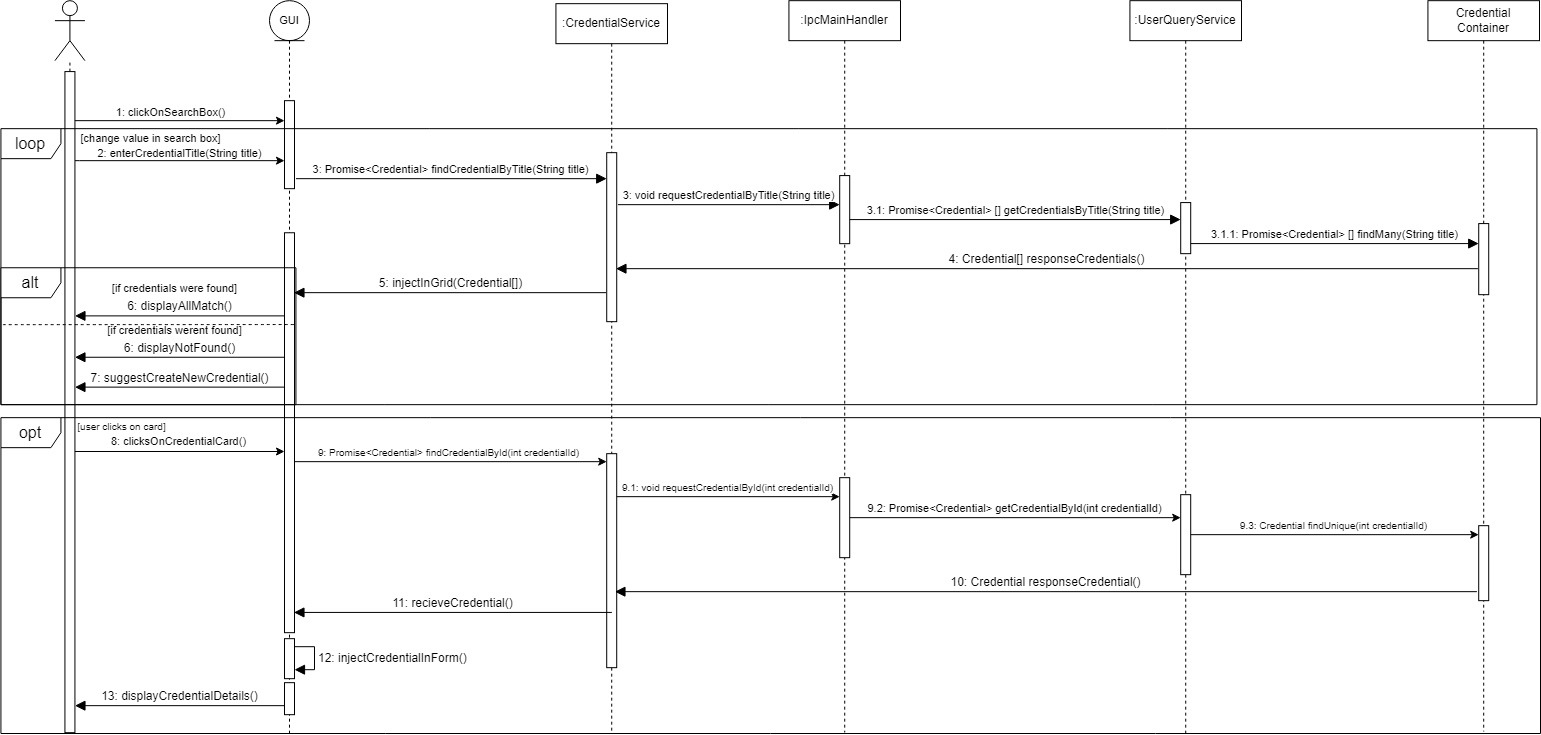

The diagram above was exported from draw.io. Its source (the exported page's mxGraphModel, read from the mxfile embedded in the PNG):
<mxGraphModel dx="1908" dy="1166" grid="0" gridSize="10" guides="1" tooltips="1" connect="1" arrows="1" fold="1" page="1" pageScale="1" pageWidth="850" pageHeight="1100" background="#ffffff" math="0" shadow="0">
  <root>
    <mxCell id="0" />
    <mxCell id="1" parent="0" />
    <mxCell id="HbrsVPGaEcc1uKPgA8JR-208" value=":CredentialService" style="shape=umlLifeline;perimeter=lifelinePerimeter;whiteSpace=wrap;html=1;container=0;dropTarget=0;collapsible=0;recursiveResize=0;outlineConnect=0;portConstraint=eastwest;newEdgeStyle={&quot;edgeStyle&quot;:&quot;elbowEdgeStyle&quot;,&quot;elbow&quot;:&quot;vertical&quot;,&quot;curved&quot;:0,&quot;rounded&quot;:0};" vertex="1" parent="1">
      <mxGeometry x="1180.43" y="460.17" width="111.57" height="728.83" as="geometry" />
    </mxCell>
    <mxCell id="HbrsVPGaEcc1uKPgA8JR-209" value="" style="html=1;points=[[0,0,0,0,5],[0,1,0,0,-5],[1,0,0,0,5],[1,1,0,0,-5]];perimeter=orthogonalPerimeter;outlineConnect=0;targetShapes=umlLifeline;portConstraint=eastwest;newEdgeStyle={&quot;curved&quot;:0,&quot;rounded&quot;:0};fontSize=16;" vertex="1" parent="HbrsVPGaEcc1uKPgA8JR-208">
      <mxGeometry x="50.79" y="149" width="10" height="169" as="geometry" />
    </mxCell>
    <mxCell id="HbrsVPGaEcc1uKPgA8JR-210" value="" style="html=1;points=[[0,0,0,0,5],[0,1,0,0,-5],[1,0,0,0,5],[1,1,0,0,-5]];perimeter=orthogonalPerimeter;outlineConnect=0;targetShapes=umlLifeline;portConstraint=eastwest;newEdgeStyle={&quot;curved&quot;:0,&quot;rounded&quot;:0};fontSize=16;" vertex="1" parent="HbrsVPGaEcc1uKPgA8JR-208">
      <mxGeometry x="50.78" y="450" width="10" height="214" as="geometry" />
    </mxCell>
    <mxCell id="HbrsVPGaEcc1uKPgA8JR-211" value="" style="shape=umlActor;verticalLabelPosition=bottom;verticalAlign=top;html=1;outlineConnect=0;" vertex="1" parent="1">
      <mxGeometry x="679.4293750000002" y="457.1731770833335" width="30" height="60" as="geometry" />
    </mxCell>
    <mxCell id="HbrsVPGaEcc1uKPgA8JR-212" value="" style="endArrow=none;dashed=1;html=1;rounded=0;" edge="1" parent="1" source="HbrsVPGaEcc1uKPgA8JR-217" target="HbrsVPGaEcc1uKPgA8JR-211">
      <mxGeometry width="50" height="50" relative="1" as="geometry">
        <mxPoint x="689.4293750000002" y="1137.1731770833337" as="sourcePoint" />
        <mxPoint x="1039.4293750000002" y="727.1731770833335" as="targetPoint" />
      </mxGeometry>
    </mxCell>
    <mxCell id="HbrsVPGaEcc1uKPgA8JR-213" value="" style="endArrow=classic;html=1;rounded=0;" edge="1" parent="1" target="HbrsVPGaEcc1uKPgA8JR-219">
      <mxGeometry relative="1" as="geometry">
        <mxPoint x="689.4293750000002" y="577.1731770833335" as="sourcePoint" />
        <mxPoint x="914.4293750000002" y="577.1731770833335" as="targetPoint" />
      </mxGeometry>
    </mxCell>
    <mxCell id="HbrsVPGaEcc1uKPgA8JR-214" value="1: clickOnSearchBox()" style="edgeLabel;resizable=0;html=1;align=center;verticalAlign=middle;" connectable="0" vertex="1" parent="HbrsVPGaEcc1uKPgA8JR-213">
      <mxGeometry relative="1" as="geometry">
        <mxPoint x="-5" y="-9" as="offset" />
      </mxGeometry>
    </mxCell>
    <mxCell id="HbrsVPGaEcc1uKPgA8JR-215" value="" style="endArrow=classic;html=1;rounded=0;" edge="1" parent="1">
      <mxGeometry relative="1" as="geometry">
        <mxPoint x="699.4296875" y="617.1733333333336" as="sourcePoint" />
        <mxPoint x="908.9996875000002" y="617.1733333333336" as="targetPoint" />
        <Array as="points">
          <mxPoint x="703.9996875000002" y="617.1733333333336" />
        </Array>
      </mxGeometry>
    </mxCell>
    <mxCell id="HbrsVPGaEcc1uKPgA8JR-216" value="2: enterCredentialTitle(String title)" style="edgeLabel;resizable=0;html=1;align=center;verticalAlign=middle;" connectable="0" vertex="1" parent="HbrsVPGaEcc1uKPgA8JR-215">
      <mxGeometry relative="1" as="geometry">
        <mxPoint x="-1" y="-8" as="offset" />
      </mxGeometry>
    </mxCell>
    <mxCell id="HbrsVPGaEcc1uKPgA8JR-217" value="" style="html=1;points=[[0,0,0,0,5],[0,1,0,0,-5],[1,0,0,0,5],[1,1,0,0,-5]];perimeter=orthogonalPerimeter;outlineConnect=0;targetShapes=umlLifeline;portConstraint=eastwest;newEdgeStyle={&quot;curved&quot;:0,&quot;rounded&quot;:0};fontSize=16;" vertex="1" parent="1">
      <mxGeometry x="689.4296875" y="528.0833333333335" width="10" height="661.09" as="geometry" />
    </mxCell>
    <mxCell id="HbrsVPGaEcc1uKPgA8JR-218" value="GUI" style="shape=umlLifeline;perimeter=lifelinePerimeter;whiteSpace=wrap;html=1;container=1;dropTarget=0;collapsible=0;recursiveResize=0;outlineConnect=0;portConstraint=eastwest;newEdgeStyle={&quot;curved&quot;:0,&quot;rounded&quot;:0};participant=umlEntity;fontSize=11;" vertex="1" parent="1">
      <mxGeometry x="894" y="457.17" width="40" height="732.83" as="geometry" />
    </mxCell>
    <mxCell id="HbrsVPGaEcc1uKPgA8JR-219" value="" style="html=1;points=[[0,0,0,0,5],[0,1,0,0,-5],[1,0,0,0,5],[1,1,0,0,-5]];perimeter=orthogonalPerimeter;outlineConnect=0;targetShapes=umlLifeline;portConstraint=eastwest;newEdgeStyle={&quot;curved&quot;:0,&quot;rounded&quot;:0};fontSize=16;" vertex="1" parent="HbrsVPGaEcc1uKPgA8JR-218">
      <mxGeometry x="15" y="100" width="10" height="88" as="geometry" />
    </mxCell>
    <mxCell id="HbrsVPGaEcc1uKPgA8JR-220" value="" style="html=1;points=[[0,0,0,0,5],[0,1,0,0,-5],[1,0,0,0,5],[1,1,0,0,-5]];perimeter=orthogonalPerimeter;outlineConnect=0;targetShapes=umlLifeline;portConstraint=eastwest;newEdgeStyle={&quot;curved&quot;:0,&quot;rounded&quot;:0};fontSize=16;" vertex="1" parent="HbrsVPGaEcc1uKPgA8JR-218">
      <mxGeometry x="15" y="232.09" width="10" height="399.91" as="geometry" />
    </mxCell>
    <mxCell id="HbrsVPGaEcc1uKPgA8JR-221" value="12: injectCredentialInForm()" style="html=1;align=left;spacingLeft=2;endArrow=block;rounded=0;edgeStyle=orthogonalEdgeStyle;curved=0;rounded=0;fontSize=12;startSize=8;endSize=8;" edge="1" parent="HbrsVPGaEcc1uKPgA8JR-218" source="HbrsVPGaEcc1uKPgA8JR-222" target="HbrsVPGaEcc1uKPgA8JR-222">
      <mxGeometry relative="1" as="geometry">
        <mxPoint x="34" y="693" as="sourcePoint" />
        <Array as="points">
          <mxPoint x="45" y="646" />
          <mxPoint x="45" y="669" />
        </Array>
      </mxGeometry>
    </mxCell>
    <mxCell id="HbrsVPGaEcc1uKPgA8JR-222" value="" style="html=1;points=[[0,0,0,0,5],[0,1,0,0,-5],[1,0,0,0,5],[1,1,0,0,-5]];perimeter=orthogonalPerimeter;outlineConnect=0;targetShapes=umlLifeline;portConstraint=eastwest;newEdgeStyle={&quot;curved&quot;:0,&quot;rounded&quot;:0};fontSize=16;" vertex="1" parent="HbrsVPGaEcc1uKPgA8JR-218">
      <mxGeometry x="15" y="638" width="10" height="40" as="geometry" />
    </mxCell>
    <mxCell id="HbrsVPGaEcc1uKPgA8JR-223" value="3: Promise&amp;lt;Credential&amp;gt; findCredentialByTitle(String title)" style="html=1;verticalAlign=bottom;endArrow=block;curved=0;rounded=0;fontSize=11;startSize=8;endSize=8;" edge="1" parent="1" target="HbrsVPGaEcc1uKPgA8JR-209">
      <mxGeometry x="0.0002" width="80" relative="1" as="geometry">
        <mxPoint x="920.4296875" y="635.1733333333336" as="sourcePoint" />
        <mxPoint x="1151.2196875" y="635.1733333333336" as="targetPoint" />
        <mxPoint as="offset" />
      </mxGeometry>
    </mxCell>
    <mxCell id="HbrsVPGaEcc1uKPgA8JR-224" value=":IpcMainHandler" style="shape=umlLifeline;perimeter=lifelinePerimeter;whiteSpace=wrap;html=1;container=0;dropTarget=0;collapsible=0;recursiveResize=0;outlineConnect=0;portConstraint=eastwest;newEdgeStyle={&quot;edgeStyle&quot;:&quot;elbowEdgeStyle&quot;,&quot;elbow&quot;:&quot;vertical&quot;,&quot;curved&quot;:0,&quot;rounded&quot;:0};" vertex="1" parent="1">
      <mxGeometry x="1413.43" y="457.17" width="111.57" height="731.83" as="geometry" />
    </mxCell>
    <mxCell id="HbrsVPGaEcc1uKPgA8JR-225" value="" style="html=1;points=[[0,0,0,0,5],[0,1,0,0,-5],[1,0,0,0,5],[1,1,0,0,-5]];perimeter=orthogonalPerimeter;outlineConnect=0;targetShapes=umlLifeline;portConstraint=eastwest;newEdgeStyle={&quot;curved&quot;:0,&quot;rounded&quot;:0};fontSize=16;" vertex="1" parent="HbrsVPGaEcc1uKPgA8JR-224">
      <mxGeometry x="50.78" y="174.91" width="10" height="68.09" as="geometry" />
    </mxCell>
    <mxCell id="HbrsVPGaEcc1uKPgA8JR-226" value="3: void requestCredentialByTitle(String title)" style="html=1;verticalAlign=bottom;endArrow=block;curved=0;rounded=0;fontSize=11;startSize=8;endSize=8;" edge="1" parent="1" target="HbrsVPGaEcc1uKPgA8JR-225">
      <mxGeometry x="-0.0006" width="80" relative="1" as="geometry">
        <mxPoint x="1242.4296875" y="661.1733333333336" as="sourcePoint" />
        <mxPoint x="1545.4196875000002" y="661.1733333333336" as="targetPoint" />
        <mxPoint as="offset" />
      </mxGeometry>
    </mxCell>
    <mxCell id="HbrsVPGaEcc1uKPgA8JR-227" value=":UserQueryService" style="shape=umlLifeline;perimeter=lifelinePerimeter;whiteSpace=wrap;html=1;container=0;dropTarget=0;collapsible=0;recursiveResize=0;outlineConnect=0;portConstraint=eastwest;newEdgeStyle={&quot;edgeStyle&quot;:&quot;elbowEdgeStyle&quot;,&quot;elbow&quot;:&quot;vertical&quot;,&quot;curved&quot;:0,&quot;rounded&quot;:0};" vertex="1" parent="1">
      <mxGeometry x="1754.43" y="457.17" width="111.57" height="733.83" as="geometry" />
    </mxCell>
    <mxCell id="HbrsVPGaEcc1uKPgA8JR-228" value="" style="html=1;points=[[0,0,0,0,5],[0,1,0,0,-5],[1,0,0,0,5],[1,1,0,0,-5]];perimeter=orthogonalPerimeter;outlineConnect=0;targetShapes=umlLifeline;portConstraint=eastwest;newEdgeStyle={&quot;curved&quot;:0,&quot;rounded&quot;:0};fontSize=16;" vertex="1" parent="HbrsVPGaEcc1uKPgA8JR-227">
      <mxGeometry x="50.78" y="201.91" width="10" height="51.09" as="geometry" />
    </mxCell>
    <mxCell id="HbrsVPGaEcc1uKPgA8JR-229" value="Credential Container" style="shape=umlLifeline;perimeter=lifelinePerimeter;whiteSpace=wrap;html=1;container=0;dropTarget=0;collapsible=0;recursiveResize=0;outlineConnect=0;portConstraint=eastwest;newEdgeStyle={&quot;edgeStyle&quot;:&quot;elbowEdgeStyle&quot;,&quot;elbow&quot;:&quot;vertical&quot;,&quot;curved&quot;:0,&quot;rounded&quot;:0};" vertex="1" parent="1">
      <mxGeometry x="2052.43" y="457.17" width="111.57" height="730.83" as="geometry" />
    </mxCell>
    <mxCell id="HbrsVPGaEcc1uKPgA8JR-230" value="" style="html=1;points=[[0,0,0,0,5],[0,1,0,0,-5],[1,0,0,0,5],[1,1,0,0,-5]];perimeter=orthogonalPerimeter;outlineConnect=0;targetShapes=umlLifeline;portConstraint=eastwest;newEdgeStyle={&quot;curved&quot;:0,&quot;rounded&quot;:0};fontSize=16;" vertex="1" parent="HbrsVPGaEcc1uKPgA8JR-229">
      <mxGeometry x="50.79" y="222.91" width="10" height="71.09" as="geometry" />
    </mxCell>
    <mxCell id="HbrsVPGaEcc1uKPgA8JR-231" value="" style="html=1;points=[[0,0,0,0,5],[0,1,0,0,-5],[1,0,0,0,5],[1,1,0,0,-5]];perimeter=orthogonalPerimeter;outlineConnect=0;targetShapes=umlLifeline;portConstraint=eastwest;newEdgeStyle={&quot;curved&quot;:0,&quot;rounded&quot;:0};fontSize=16;" vertex="1" parent="HbrsVPGaEcc1uKPgA8JR-229">
      <mxGeometry x="50.7800000000002" y="525" width="10" height="75" as="geometry" />
    </mxCell>
    <mxCell id="HbrsVPGaEcc1uKPgA8JR-232" value="3.1: Promise&amp;lt;Credential&amp;gt; [] getCredentialsByTitle(String title)" style="html=1;verticalAlign=bottom;endArrow=block;curved=0;rounded=0;fontSize=11;startSize=8;endSize=8;" edge="1" parent="1" target="HbrsVPGaEcc1uKPgA8JR-228">
      <mxGeometry width="80" relative="1" as="geometry">
        <mxPoint x="1474.2096875000002" y="676.0783333333338" as="sourcePoint" />
        <mxPoint x="1805.2096875000002" y="676.0783333333338" as="targetPoint" />
      </mxGeometry>
    </mxCell>
    <mxCell id="HbrsVPGaEcc1uKPgA8JR-233" value="3.1.1: Promise&amp;lt;Credential&amp;gt; [] findMany(String title)" style="html=1;verticalAlign=bottom;endArrow=block;curved=0;rounded=0;fontSize=11;startSize=8;endSize=8;" edge="1" parent="1" target="HbrsVPGaEcc1uKPgA8JR-230">
      <mxGeometry width="80" relative="1" as="geometry">
        <mxPoint x="1815.2096875000002" y="700.0783333333338" as="sourcePoint" />
        <mxPoint x="2103.2196875" y="700.0783333333338" as="targetPoint" />
      </mxGeometry>
    </mxCell>
    <mxCell id="HbrsVPGaEcc1uKPgA8JR-234" value="4: Credential[] responseCredentials()" style="html=1;verticalAlign=bottom;endArrow=block;curved=0;rounded=0;fontSize=12;startSize=8;endSize=8;" edge="1" parent="1">
      <mxGeometry width="80" relative="1" as="geometry">
        <mxPoint x="2102.4296875" y="725.1783333333335" as="sourcePoint" />
        <mxPoint x="1240.4296875" y="725.1783333333335" as="targetPoint" />
      </mxGeometry>
    </mxCell>
    <mxCell id="HbrsVPGaEcc1uKPgA8JR-235" value="5: injectInGrid(Credential[])" style="html=1;verticalAlign=bottom;endArrow=block;curved=0;rounded=0;fontSize=12;startSize=8;endSize=8;" edge="1" parent="1">
      <mxGeometry width="80" relative="1" as="geometry">
        <mxPoint x="1230.6496875000003" y="749.1733333333336" as="sourcePoint" />
        <mxPoint x="918.4296875" y="749.1733333333336" as="targetPoint" />
      </mxGeometry>
    </mxCell>
    <mxCell id="HbrsVPGaEcc1uKPgA8JR-236" value="6: displayAllMatch()" style="html=1;verticalAlign=bottom;endArrow=block;curved=0;rounded=0;fontSize=12;startSize=8;endSize=8;" edge="1" parent="1">
      <mxGeometry width="80" relative="1" as="geometry">
        <mxPoint x="908.9996875000002" y="772.3883333333338" as="sourcePoint" />
        <mxPoint x="699.4296875" y="772.3883333333338" as="targetPoint" />
      </mxGeometry>
    </mxCell>
    <mxCell id="HbrsVPGaEcc1uKPgA8JR-237" value="[if credentials were found]" style="text;html=1;align=center;verticalAlign=middle;resizable=0;points=[];autosize=1;strokeColor=none;fillColor=none;fontSize=11;" vertex="1" parent="1">
      <mxGeometry x="727.4296875" y="732.8133333333335" width="143" height="25" as="geometry" />
    </mxCell>
    <mxCell id="HbrsVPGaEcc1uKPgA8JR-238" value="6: displayNotFound()" style="html=1;verticalAlign=bottom;endArrow=block;curved=0;rounded=0;fontSize=12;startSize=8;endSize=8;" edge="1" parent="1">
      <mxGeometry width="80" relative="1" as="geometry">
        <mxPoint x="908.9996875000002" y="813.7483333333337" as="sourcePoint" />
        <mxPoint x="699.4296875" y="813.7483333333337" as="targetPoint" />
      </mxGeometry>
    </mxCell>
    <mxCell id="HbrsVPGaEcc1uKPgA8JR-239" value="[if credentials werent found]" style="text;html=1;align=center;verticalAlign=middle;resizable=0;points=[];autosize=1;strokeColor=none;fillColor=none;fontSize=11;" vertex="1" parent="1">
      <mxGeometry x="723.4296875" y="774.1733333333336" width="152" height="25" as="geometry" />
    </mxCell>
    <mxCell id="HbrsVPGaEcc1uKPgA8JR-240" value="loop" style="shape=umlFrame;whiteSpace=wrap;html=1;pointerEvents=0;fontSize=16;" vertex="1" parent="1">
      <mxGeometry x="625.4296875" y="585.1733333333336" width="1536" height="276" as="geometry" />
    </mxCell>
    <mxCell id="HbrsVPGaEcc1uKPgA8JR-241" value="[change value in search box]" style="text;html=1;align=center;verticalAlign=middle;resizable=0;points=[];autosize=1;strokeColor=none;fillColor=none;fontSize=11;" vertex="1" parent="1">
      <mxGeometry x="696.4296875" y="582.1733333333336" width="158" height="25" as="geometry" />
    </mxCell>
    <mxCell id="HbrsVPGaEcc1uKPgA8JR-242" value="7: suggestCreateNewCredential()" style="html=1;verticalAlign=bottom;endArrow=block;curved=0;rounded=0;fontSize=12;startSize=8;endSize=8;" edge="1" parent="1">
      <mxGeometry width="80" relative="1" as="geometry">
        <mxPoint x="908.9996875000002" y="843.6383333333338" as="sourcePoint" />
        <mxPoint x="699.4296875" y="843.6383333333338" as="targetPoint" />
      </mxGeometry>
    </mxCell>
    <mxCell id="HbrsVPGaEcc1uKPgA8JR-243" value="alt" style="shape=umlFrame;whiteSpace=wrap;html=1;pointerEvents=0;fontSize=16;" vertex="1" parent="1">
      <mxGeometry x="625.4296875" y="724.2633333333338" width="295" height="136.91" as="geometry" />
    </mxCell>
    <mxCell id="HbrsVPGaEcc1uKPgA8JR-244" value="" style="endArrow=none;dashed=1;html=1;rounded=0;fontSize=12;startSize=8;endSize=8;curved=1;entryX=1.002;entryY=0.884;entryDx=0;entryDy=0;entryPerimeter=0;" edge="1" parent="1">
      <mxGeometry width="50" height="50" relative="1" as="geometry">
        <mxPoint x="627.4296875" y="781.1733333333336" as="sourcePoint" />
        <mxPoint x="921.3516875" y="781.0537733333335" as="targetPoint" />
      </mxGeometry>
    </mxCell>
    <mxCell id="HbrsVPGaEcc1uKPgA8JR-245" value="" style="endArrow=classic;html=1;rounded=0;" edge="1" parent="1">
      <mxGeometry relative="1" as="geometry">
        <mxPoint x="699.4296875" y="907.9983333333337" as="sourcePoint" />
        <mxPoint x="908.9996874999997" y="907.9983333333337" as="targetPoint" />
      </mxGeometry>
    </mxCell>
    <mxCell id="HbrsVPGaEcc1uKPgA8JR-246" value="8: clicksOnCredentialCard()" style="edgeLabel;resizable=0;html=1;align=center;verticalAlign=middle;" connectable="0" vertex="1" parent="HbrsVPGaEcc1uKPgA8JR-245">
      <mxGeometry relative="1" as="geometry">
        <mxPoint x="-2" y="-10" as="offset" />
      </mxGeometry>
    </mxCell>
    <mxCell id="HbrsVPGaEcc1uKPgA8JR-247" value="" style="endArrow=classic;html=1;rounded=0;" edge="1" parent="1">
      <mxGeometry relative="1" as="geometry">
        <mxPoint x="918.9996874999997" y="918.1733333333336" as="sourcePoint" />
        <mxPoint x="1231.2096874999997" y="918.1733333333336" as="targetPoint" />
      </mxGeometry>
    </mxCell>
    <mxCell id="HbrsVPGaEcc1uKPgA8JR-248" value="9: Promise&amp;lt;Credential&amp;gt; findCredentialById(int credentialId)" style="edgeLabel;resizable=0;html=1;align=center;verticalAlign=middle;fontSize=10;" connectable="0" vertex="1" parent="HbrsVPGaEcc1uKPgA8JR-247">
      <mxGeometry relative="1" as="geometry">
        <mxPoint x="-2" y="-10" as="offset" />
      </mxGeometry>
    </mxCell>
    <mxCell id="HbrsVPGaEcc1uKPgA8JR-249" value="" style="html=1;points=[[0,0,0,0,5],[0,1,0,0,-5],[1,0,0,0,5],[1,1,0,0,-5]];perimeter=orthogonalPerimeter;outlineConnect=0;targetShapes=umlLifeline;portConstraint=eastwest;newEdgeStyle={&quot;curved&quot;:0,&quot;rounded&quot;:0};fontSize=16;" vertex="1" parent="1">
      <mxGeometry x="1805.2096875000002" y="951.1733333333336" width="10" height="80" as="geometry" />
    </mxCell>
    <mxCell id="HbrsVPGaEcc1uKPgA8JR-250" value="" style="endArrow=classic;html=1;rounded=0;" edge="1" parent="1">
      <mxGeometry relative="1" as="geometry">
        <mxPoint x="1241.2096874999997" y="953.1733333333336" as="sourcePoint" />
        <mxPoint x="1464.2096874999997" y="953.1733333333336" as="targetPoint" />
      </mxGeometry>
    </mxCell>
    <mxCell id="HbrsVPGaEcc1uKPgA8JR-251" value="9.1: void requestCredentialById(int credentialId)" style="edgeLabel;resizable=0;html=1;align=center;verticalAlign=middle;fontSize=10;" connectable="0" vertex="1" parent="HbrsVPGaEcc1uKPgA8JR-250">
      <mxGeometry relative="1" as="geometry">
        <mxPoint x="-2" y="-10" as="offset" />
      </mxGeometry>
    </mxCell>
    <mxCell id="HbrsVPGaEcc1uKPgA8JR-252" value="" style="endArrow=classic;html=1;rounded=0;" edge="1" parent="1" source="HbrsVPGaEcc1uKPgA8JR-249" target="HbrsVPGaEcc1uKPgA8JR-231">
      <mxGeometry relative="1" as="geometry">
        <mxPoint x="1727.3696875" y="1015.1733333333336" as="sourcePoint" />
        <mxPoint x="2038.3696875" y="1015.1733333333336" as="targetPoint" />
      </mxGeometry>
    </mxCell>
    <mxCell id="HbrsVPGaEcc1uKPgA8JR-253" value="9.3: Credential findUnique(int credentialId)" style="edgeLabel;resizable=0;html=1;align=center;verticalAlign=middle;fontSize=10;" connectable="0" vertex="1" parent="HbrsVPGaEcc1uKPgA8JR-252">
      <mxGeometry relative="1" as="geometry">
        <mxPoint x="-2" y="-10" as="offset" />
      </mxGeometry>
    </mxCell>
    <mxCell id="HbrsVPGaEcc1uKPgA8JR-254" value="10: Credential responseCredential()" style="html=1;verticalAlign=bottom;endArrow=block;curved=0;rounded=0;fontSize=12;startSize=8;endSize=8;" edge="1" parent="1">
      <mxGeometry width="80" relative="1" as="geometry">
        <mxPoint x="2101.4296875" y="1048.1733333333336" as="sourcePoint" />
        <mxPoint x="1239.4296875" y="1048.1733333333336" as="targetPoint" />
      </mxGeometry>
    </mxCell>
    <mxCell id="HbrsVPGaEcc1uKPgA8JR-255" value="11: recieveCredential()" style="html=1;verticalAlign=bottom;endArrow=block;curved=0;rounded=0;fontSize=12;startSize=8;endSize=8;" edge="1" parent="1">
      <mxGeometry width="80" relative="1" as="geometry">
        <mxPoint x="1236.3896875" y="1068.9283333333335" as="sourcePoint" />
        <mxPoint x="918.4296875" y="1068.9283333333335" as="targetPoint" />
      </mxGeometry>
    </mxCell>
    <mxCell id="HbrsVPGaEcc1uKPgA8JR-256" value="13: displayCredentialDetails()" style="html=1;verticalAlign=bottom;endArrow=block;curved=0;rounded=0;fontSize=12;startSize=8;endSize=8;" edge="1" parent="1">
      <mxGeometry width="80" relative="1" as="geometry">
        <mxPoint x="908.9996874999997" y="1162.1683333333337" as="sourcePoint" />
        <mxPoint x="699.4296875" y="1162.1683333333337" as="targetPoint" />
      </mxGeometry>
    </mxCell>
    <mxCell id="HbrsVPGaEcc1uKPgA8JR-257" value="" style="endArrow=classic;html=1;rounded=0;" edge="1" parent="1" source="HbrsVPGaEcc1uKPgA8JR-259" target="HbrsVPGaEcc1uKPgA8JR-249">
      <mxGeometry relative="1" as="geometry">
        <mxPoint x="1626.4296875" y="949.9933333333336" as="sourcePoint" />
        <mxPoint x="1717.2696874999997" y="949.9933333333336" as="targetPoint" />
      </mxGeometry>
    </mxCell>
    <mxCell id="HbrsVPGaEcc1uKPgA8JR-258" value="9.2: Promise&amp;lt;Credential&amp;gt; getCredentialById(int credentialId)" style="edgeLabel;resizable=0;html=1;align=center;verticalAlign=middle;" connectable="0" vertex="1" parent="HbrsVPGaEcc1uKPgA8JR-257">
      <mxGeometry relative="1" as="geometry">
        <mxPoint x="-2" y="-10" as="offset" />
      </mxGeometry>
    </mxCell>
    <mxCell id="HbrsVPGaEcc1uKPgA8JR-259" value="" style="html=1;points=[[0,0,0,0,5],[0,1,0,0,-5],[1,0,0,0,5],[1,1,0,0,-5]];perimeter=orthogonalPerimeter;outlineConnect=0;targetShapes=umlLifeline;portConstraint=eastwest;newEdgeStyle={&quot;curved&quot;:0,&quot;rounded&quot;:0};fontSize=16;" vertex="1" parent="1">
      <mxGeometry x="1464.2096874999997" y="934.1733333333336" width="10" height="80" as="geometry" />
    </mxCell>
    <mxCell id="HbrsVPGaEcc1uKPgA8JR-260" value="" style="html=1;points=[[0,0,0,0,5],[0,1,0,0,-5],[1,0,0,0,5],[1,1,0,0,-5]];perimeter=orthogonalPerimeter;outlineConnect=0;targetShapes=umlLifeline;portConstraint=eastwest;newEdgeStyle={&quot;curved&quot;:0,&quot;rounded&quot;:0};fontSize=16;" vertex="1" parent="1">
      <mxGeometry x="908.9996874999997" y="1139.1733333333336" width="10" height="32" as="geometry" />
    </mxCell>
    <mxCell id="HbrsVPGaEcc1uKPgA8JR-261" value="opt" style="shape=umlFrame;whiteSpace=wrap;html=1;pointerEvents=0;fontSize=16;" vertex="1" parent="1">
      <mxGeometry x="625.43" y="874.17" width="1539.57" height="315.83" as="geometry" />
    </mxCell>
    <mxCell id="HbrsVPGaEcc1uKPgA8JR-262" value="[user clicks on card]" style="text;html=1;align=center;verticalAlign=middle;resizable=0;points=[];autosize=1;strokeColor=none;fillColor=none;fontSize=10;" vertex="1" parent="1">
      <mxGeometry x="693" y="871" width="106" height="24" as="geometry" />
    </mxCell>
  </root>
</mxGraphModel>